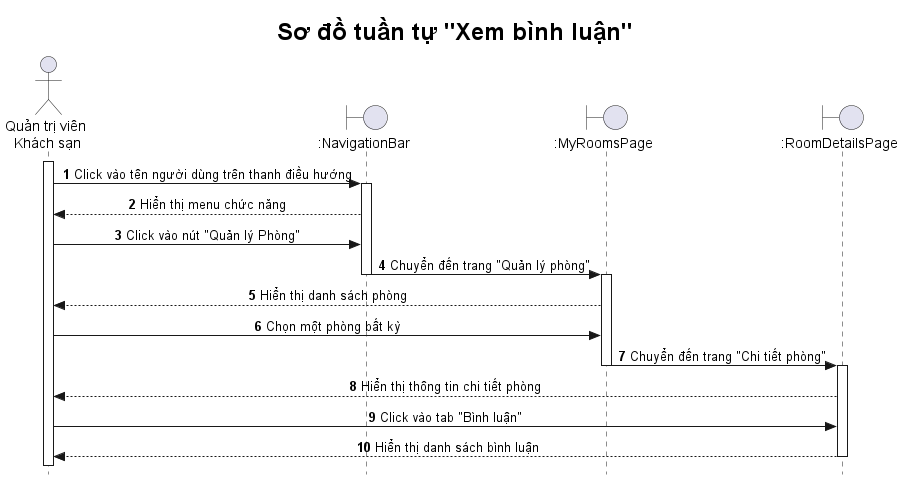

The diagram above was rendered by PlantUML. Its source (embedded in the PNG):
@startuml

title <size: 24> Sơ đồ tuần tự "Xem bình luận" </size>

skinparam style strictuml
skinparam SequenceMessageAlignment center

autonumber

actor "Quản trị viên\n Khách sạn" as A
boundary ":NavigationBar" as NB  
boundary ":MyRoomsPage" as MRP 
boundary ":RoomDetailsPage" as RDP

activate A
A -> NB: Click vào tên người dùng trên thanh điều hướng
activate NB
NB --> A: Hiển thị menu chức năng
A -> NB: Click vào nút "Quản lý Phòng"
NB -> MRP: Chuyển đến trang "Quản lý phòng"
deactivate NB
activate MRP
MRP --> A: Hiển thị danh sách phòng
A -> MRP: Chọn một phòng bất kỳ
MRP -> RDP: Chuyển đến trang "Chi tiết phòng"
deactivate MRP
activate RDP
RDP --> A: Hiển thị thông tin chi tiết phòng
A -> RDP: Click vào tab "Bình luận"
RDP --> A: Hiển thị danh sách bình luận
deactivate RDP

@enduml